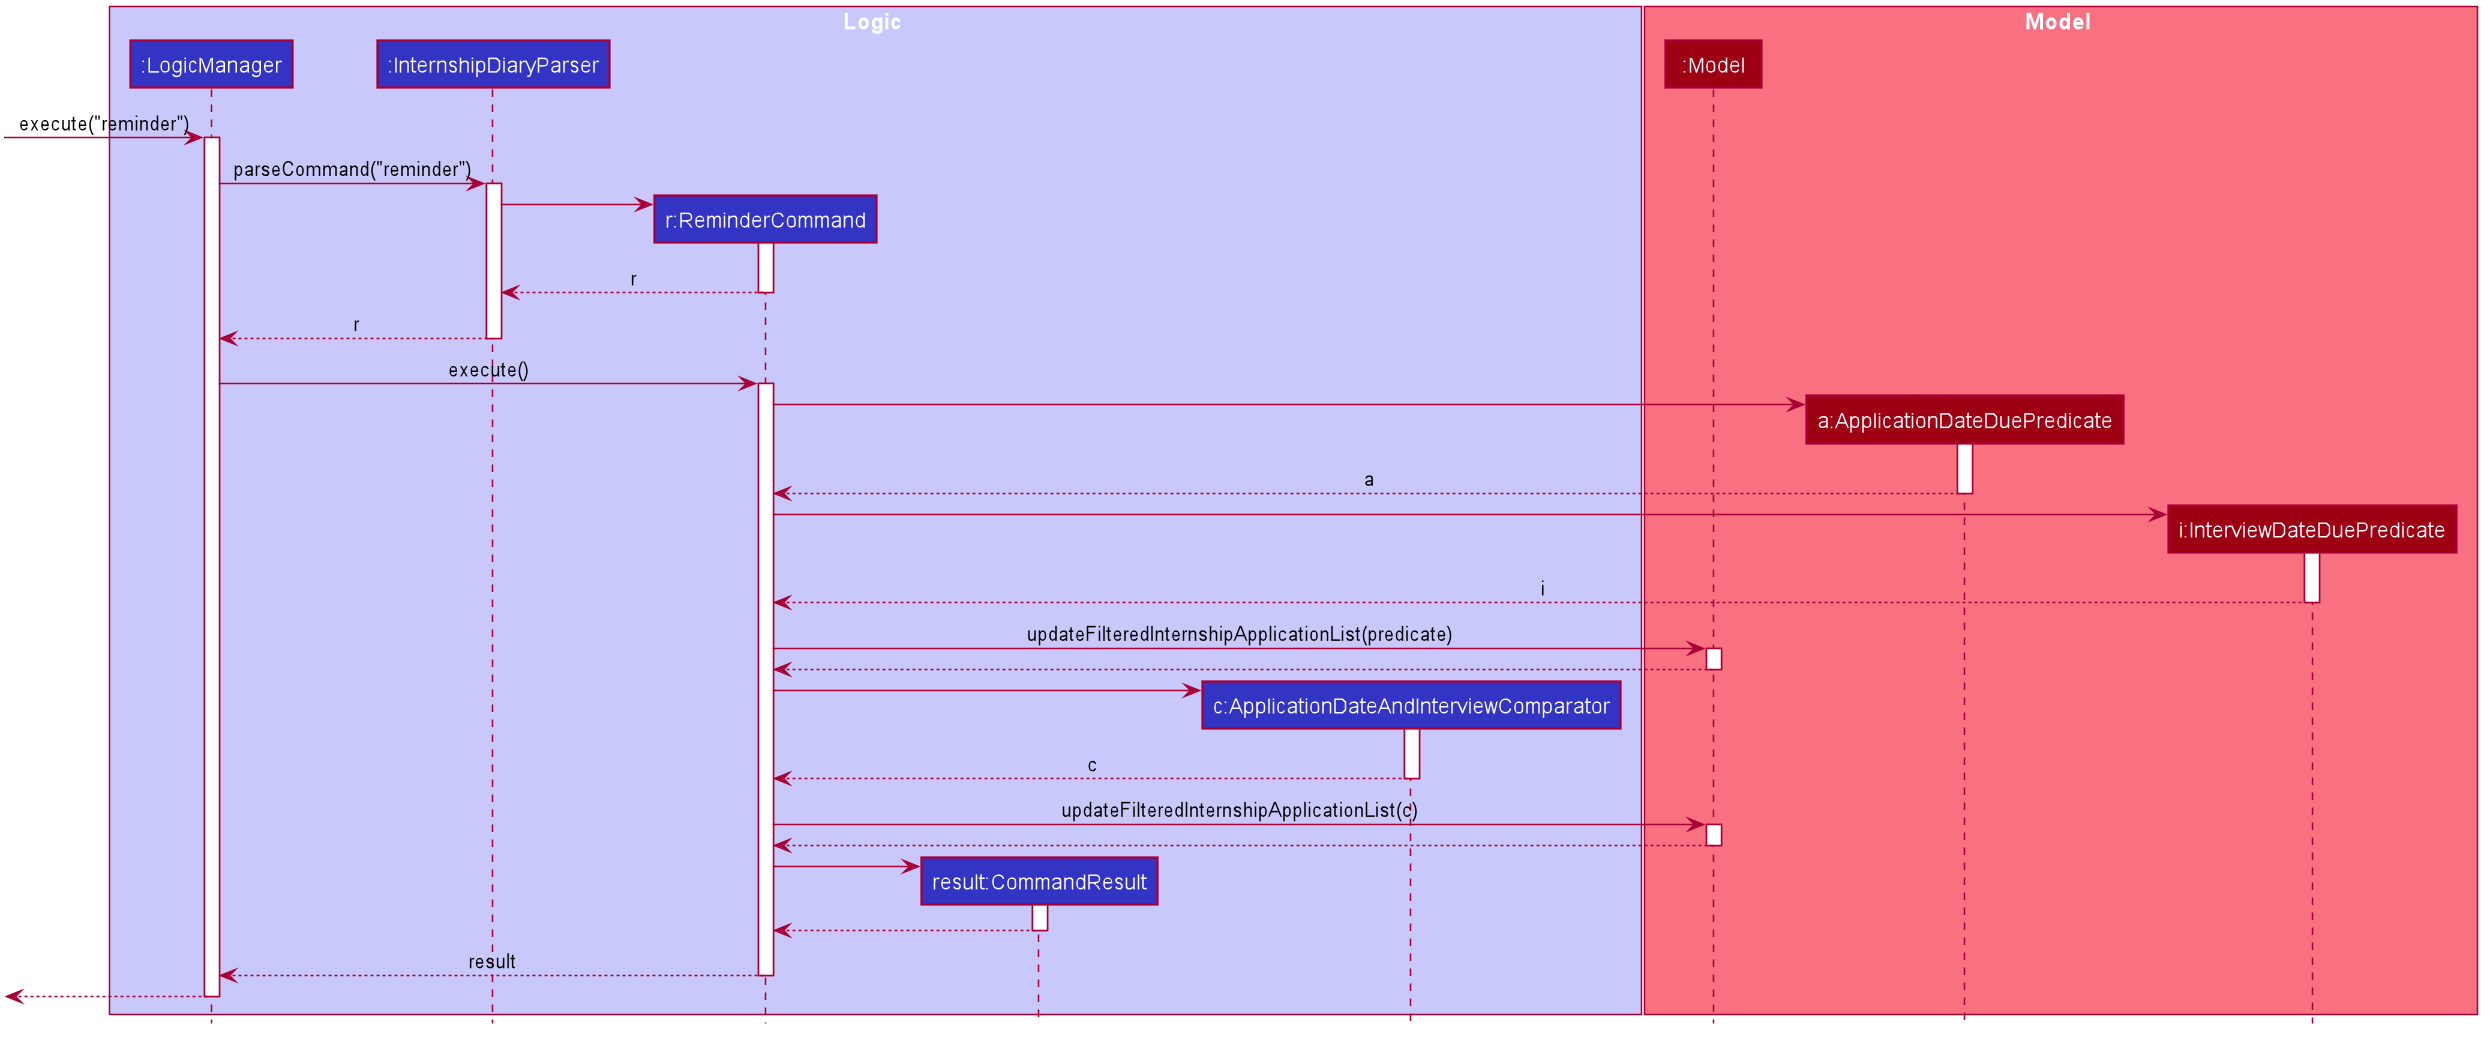

The diagram above was rendered by PlantUML. Its source (embedded in the PNG):
@startuml








skinparam BackgroundColor #FFFFFFF

skinparam Shadowing false

skinparam Class {
    FontColor #FFFFFF
    BorderThickness 1
    BorderColor #FFFFFF
    StereotypeFontColor #FFFFFF
    FontName Arial
}

skinparam Actor {
    BorderColor #000000
    Color #000000
    FontName Arial
}

skinparam Sequence {
    MessageAlign center
    BoxFontSize 15
    BoxPadding 0
    BoxFontColor #FFFFFF
    FontName Arial
}

skinparam Participant {
    FontColor #FFFFFFF
    Padding 20
}

skinparam MinClassWidth 50
skinparam ParticipantPadding 10
skinparam Shadowing false
skinparam DefaultTextAlignment center
skinparam packageStyle Rectangle

hide footbox
hide members
hide circle

box Logic #C8C8FA
participant ":LogicManager" as LogicManager #3333C4
participant ":InternshipDiaryParser" as InternshipDiaryParser #3333C4
participant "r:ReminderCommand" as ReminderCommand #3333C4
participant "result:CommandResult" as CommandResult #3333C4
participant "c:ApplicationDateAndInterviewComparator" as ApplicationDateAndInterviewComparator #3333C4
end box

box Model #F97181
participant ":Model" as Model #9D0012
participant "a:ApplicationDateDuePredicate" as ApplicationDateDuePredicate #9D0012
participant "i:InterviewDateDuePredicate" as InterviewDateDuePredicate #9D0012
end box

[-> LogicManager : execute("reminder")
activate LogicManager

LogicManager -> InternshipDiaryParser : parseCommand("reminder")
activate InternshipDiaryParser

create ReminderCommand
InternshipDiaryParser -> ReminderCommand
activate ReminderCommand

ReminderCommand --> InternshipDiaryParser : r
deactivate ReminderCommand

InternshipDiaryParser --> LogicManager : r
deactivate InternshipDiaryParser

LogicManager -> ReminderCommand : execute()
activate ReminderCommand

create ApplicationDateDuePredicate
ReminderCommand -> ApplicationDateDuePredicate
activate ApplicationDateDuePredicate

ApplicationDateDuePredicate --> ReminderCommand : a
deactivate ApplicationDateDuePredicate

create InterviewDateDuePredicate
ReminderCommand -> InterviewDateDuePredicate
activate InterviewDateDuePredicate

InterviewDateDuePredicate --> ReminderCommand : i
deactivate InterviewDateDuePredicate

ReminderCommand -> Model : updateFilteredInternshipApplicationList(predicate)
activate Model

Model --> ReminderCommand
deactivate Model

create ApplicationDateAndInterviewComparator
ReminderCommand -> ApplicationDateAndInterviewComparator
activate ApplicationDateAndInterviewComparator

ApplicationDateAndInterviewComparator --> ReminderCommand : c
deactivate ApplicationDateAndInterviewComparator

ReminderCommand -> Model : updateFilteredInternshipApplicationList(c)
activate Model

Model --> ReminderCommand
deactivate Model

create CommandResult
ReminderCommand -> CommandResult
activate CommandResult

CommandResult --> ReminderCommand
deactivate CommandResult

ReminderCommand --> LogicManager : result
deactivate ReminderCommand

[<--LogicManager
deactivate LogicManager
@enduml